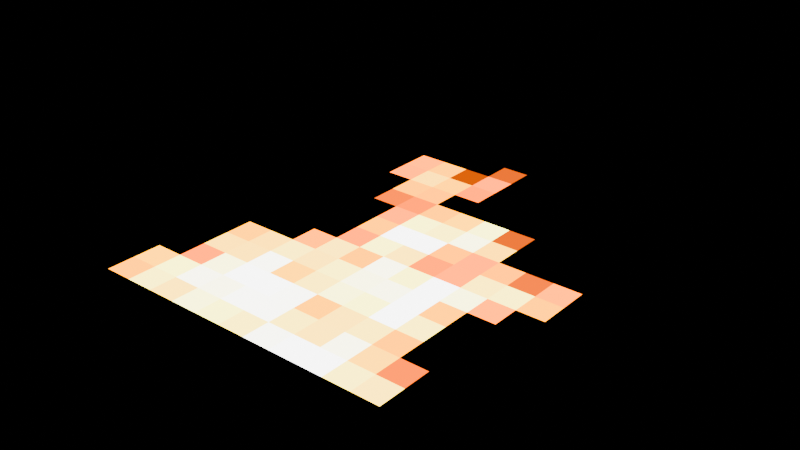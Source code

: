 # Source: mc-fire.blend  (saved by Blender 4.0.36; exported with 4.5.12 LTS)
import bpy
from mathutils import Matrix  # noqa: F401  (used for matrix-valued properties, if any)

bpy.ops.wm.read_factory_settings(use_empty=True)
scene = bpy.context.scene
scene.name = 'Scene'

# ---- collections
col_collection = bpy.data.collections.new('Collection'); scene.collection.children.link(col_collection)

# ---- materials (node trees are filled in below, after node groups)
mat_material_001 = bpy.data.materials.new('Material.001')

# ---- material node trees
mat_material_001.use_nodes = True; mat_material_001.node_tree.nodes.clear()
_N = mat_material_001.node_tree.nodes; _L = mat_material_001.node_tree.links
n0 = _N.new('ShaderNodeMapping'); n0.name = 'Mapping.001'; n0.location = (352, 591)
n0.inputs[2].default_value = (0.0, 0.0, 0.5236)
n1 = _N.new('ShaderNodeSeparateXYZ'); n1.name = 'Separate XYZ'; n1.location = (611, 801)
n2 = _N.new('ShaderNodeMapping'); n2.name = 'Mapping.002'; n2.location = (355, 956)
n2.inputs[1].default_value = (0.88, 0.0, 0.0)
n2.inputs[2].default_value = (0.0, 0.0, 2.618)
n3 = _N.new('ShaderNodeSeparateXYZ'); n3.name = 'Separate XYZ.001'; n3.location = (573, 631)
n4 = _N.new('ShaderNodeMix'); n4.name = 'Mix'; n4.location = (987, 692)
n4.data_type = 'RGBA'
n4.blend_type = 'MULTIPLY'
n4.inputs[0].default_value = 1.0
n5 = _N.new('ShaderNodeValToRGB'); n5.name = 'Color Ramp.001'; n5.location = (1270, 570)
while len(n5.color_ramp.elements) > 1: n5.color_ramp.elements.remove(n5.color_ramp.elements[-1])
n5.color_ramp.elements[0].position = 0.0; n5.color_ramp.elements[0].color = (0.0, 0.0, 0.0, 1.0)
_e = n5.color_ramp.elements.new(0.1273); _e.color = (1.0, 1.0, 1.0, 1.0)
n6 = _N.new('ShaderNodeMix'); n6.name = 'Mix.001'; n6.location = (1591, 540)
n6.data_type = 'RGBA'
n6.blend_type = 'MULTIPLY'
n6.inputs[0].default_value = 1.0
n7 = _N.new('ShaderNodeValToRGB'); n7.name = 'Color Ramp'; n7.location = (1811, 498)
while len(n7.color_ramp.elements) > 1: n7.color_ramp.elements.remove(n7.color_ramp.elements[-1])
n7.color_ramp.elements[0].position = 0.3727; n7.color_ramp.elements[0].color = (0.0, 0.0, 0.0, 1.0)
_e = n7.color_ramp.elements.new(0.5682); _e.color = (1.0, 1.0, 1.0, 1.0)
n8 = _N.new('ShaderNodeOutputMaterial'); n8.name = 'Material Output'; n8.location = (2852, 478)
n9 = _N.new('ShaderNodeMapping'); n9.name = 'Mapping.003'; n9.location = (-769, 455)
n9.inputs[3].default_value = (1.0, 0.37, 1.0)
n10 = _N.new('ShaderNodeMapping'); n10.name = 'Mapping.006'; n10.location = (-66, 544)
n10.inputs[3].default_value = (1.0, 0.9, 1.0)
n11 = _N.new('ShaderNodeSeparateXYZ'); n11.name = 'Separate XYZ.002'; n11.location = (-2096, -155)
n12 = _N.new('ShaderNodeMapping'); n12.name = 'Mapping.004'; n12.location = (-2326, 17)
n12.inputs[1].default_value = (0.0, -37.27, 0.0)
n12.inputs[3].default_value = (10.0, 10.0, 10.0)
n13 = _N.new('ShaderNodeCombineXYZ'); n13.name = 'Combine XYZ.001'; n13.location = (-312, 392)
n14 = _N.new('ShaderNodeCombineXYZ'); n14.name = 'Combine XYZ'; n14.location = (-1234, 257)
n15 = _N.new('ShaderNodeTexNoise'); n15.name = 'Noise Texture.001'; n15.location = (-2100, 174)
n15.noise_dimensions = '4D'
n15.inputs[1].default_value = 0.6833
n15.inputs[2].default_value = 15.0
n15.inputs[5].default_value = 2.4
n16 = _N.new('ShaderNodeMapRange'); n16.name = 'Map Range'; n16.location = (-1875, 191)
n16.inputs[3].default_value = -1.0
n17 = _N.new('ShaderNodeMath'); n17.name = 'Math'; n17.location = (-1570, 207)
n17.operation = 'MULTIPLY'
n17.inputs[1].default_value = 0.05
n18 = _N.new('ShaderNodeMath'); n18.name = 'Math.002'; n18.location = (-1686, -200)
n18.operation = 'SINE'
n19 = _N.new('ShaderNodeMath'); n19.name = 'Math.004'; n19.location = (-1461, -122)
n19.operation = 'MULTIPLY'
n20 = _N.new('ShaderNodeMixShader'); n20.name = 'Mix Shader'; n20.location = (2671, 443)
n21 = _N.new('ShaderNodeSeparateXYZ'); n21.name = 'Separate XYZ.003'; n21.location = (-2899, -107)
n22 = _N.new('ShaderNodeValToRGB'); n22.name = 'Color Ramp.003'; n22.location = (-2702, -103)
while len(n22.color_ramp.elements) > 1: n22.color_ramp.elements.remove(n22.color_ramp.elements[-1])
n22.color_ramp.elements[0].position = 0.0; n22.color_ramp.elements[0].color = (0.0, 0.0, 0.0, 1.0)
_e = n22.color_ramp.elements.new(0.3864); _e.color = (1.0, 1.0, 1.0, 1.0)
n23 = _N.new('ShaderNodeMath'); n23.name = 'Math.003'; n23.location = (-1145, 56)
n23.operation = 'MULTIPLY'
n23.inputs[1].default_value = 0.12
n24 = _N.new('ShaderNodeTexCoord'); n24.name = 'Texture Coordinate'; n24.location = (-3683, 120)
n25 = _N.new('ShaderNodeVectorMath'); n25.name = 'Vector Math'; n25.location = (-3452, 88)
n25.operation = 'SNAP'
n25.inputs[1].default_value = (0.0625, 0.0625, 0.0625)
n26 = _N.new('ShaderNodeBsdfTransparent'); n26.name = 'Transparent BSDF'; n26.location = (2287, 396)
n27 = _N.new('ShaderNodeValToRGB'); n27.name = 'Color Ramp.002'; n27.location = (2127, 295)
while len(n27.color_ramp.elements) > 1: n27.color_ramp.elements.remove(n27.color_ramp.elements[-1])
n27.color_ramp.elements[0].position = 0.0; n27.color_ramp.elements[0].color = (0.0, 0.0, 0.0, 1.0)
_e = n27.color_ramp.elements.new(0.2341); _e.color = (1.0, 0.1451, 0.0, 1.0)
_e = n27.color_ramp.elements.new(0.5045); _e.color = (1.0, 0.4056, 0.0, 1.0)
_e = n27.color_ramp.elements.new(0.8034); _e.color = (1.0, 0.9461, 0.2355, 1.0)
_e = n27.color_ramp.elements.new(1.0); _e.color = (1.0, 1.0, 1.0, 1.0)
n28 = _N.new('ShaderNodeEmission'); n28.name = 'Emission'; n28.location = (2463, 282)
n28.inputs[1].default_value = 4.0
n29 = _N.new('ShaderNodeMath'); n29.name = 'Math.001'; n29.location = (2128, 570)
n29.operation = 'GREATER_THAN'
n29.inputs[1].default_value = 0.04
n30 = _N.new('ShaderNodeTexNoise'); n30.name = 'Noise Texture'; n30.location = (1007, 337)
n30.noise_dimensions = '4D'
n30.inputs[1].default_value = 1.171
n30.inputs[3].default_value = 15.0
n30.inputs[4].default_value = 0.5333
n31 = _N.new('ShaderNodeMapping'); n31.name = 'Mapping'; n31.location = (649, 251)
n31.inputs[1].default_value = (0.0, -1.025, 0.0)
n32 = _N.new('ShaderNodeMath'); n32.name = 'Math.005'; n32.location = (0, 0)
n32.hide = True
n32.operation = 'GREATER_THAN'
_L.new(n31.outputs[0], n30.inputs[0])
_L.new(n4.outputs[2], n5.inputs[0])
_L.new(n10.outputs[0], n0.inputs[0])
_L.new(n1.outputs[0], n4.inputs[7])
_L.new(n2.outputs[0], n1.inputs[0])
_L.new(n0.outputs[0], n3.inputs[0])
_L.new(n5.outputs[0], n6.inputs[6])
_L.new(n30.outputs[0], n6.inputs[7])
_L.new(n3.outputs[0], n4.inputs[6])
_L.new(n6.outputs[2], n7.inputs[0])
_L.new(n25.outputs[0], n9.inputs[0])
_L.new(n17.outputs[0], n14.inputs[0])
_L.new(n14.outputs[0], n9.inputs[1])
_L.new(n15.outputs[0], n16.inputs[0])
_L.new(n16.outputs[0], n17.inputs[0])
_L.new(n25.outputs[0], n31.inputs[0])
_L.new(n25.outputs[0], n15.inputs[0])
_L.new(n27.outputs[0], n28.inputs[0])
_L.new(n7.outputs[0], n29.inputs[0])
_L.new(n28.outputs[0], n20.inputs[2])
_L.new(n26.outputs[0], n20.inputs[1])
_L.new(n7.outputs[0], n27.inputs[0])
_L.new(n12.outputs[0], n11.inputs[0])
_L.new(n11.outputs[1], n18.inputs[0])
_L.new(n9.outputs[0], n10.inputs[0])
_L.new(n10.outputs[0], n2.inputs[0])
_L.new(n23.outputs[0], n13.inputs[0])
_L.new(n13.outputs[0], n10.inputs[1])
_L.new(n25.outputs[0], n12.inputs[0])
_L.new(n24.outputs[2], n25.inputs[0])
_L.new(n25.outputs[0], n21.inputs[0])
_L.new(n19.outputs[0], n23.inputs[0])
_L.new(n18.outputs[0], n19.inputs[0])
_L.new(n22.outputs[0], n19.inputs[1])
_L.new(n20.outputs[0], n8.inputs[0])
_L.new(n21.outputs[1], n22.inputs[0])
_L.new(n29.outputs[0], n32.inputs[0])
_L.new(n32.outputs[0], n20.inputs[0])
n8.is_active_output = True

# ---- world
world_world = bpy.data.worlds.new('World'); scene.world = world_world
world_world.use_nodes = True; world_world.node_tree.nodes.clear()
_N = world_world.node_tree.nodes; _L = world_world.node_tree.links
n0 = _N.new('ShaderNodeOutputWorld'); n0.name = 'World Output'; n0.location = (300, 300)
n1 = _N.new('ShaderNodeBackground'); n1.name = 'Background'; n1.location = (10, 300)
n1.inputs[0].default_value = (0.0, 0.0, 0.0, 1.0)
_L.new(n1.outputs[0], n0.inputs[0])
n0.is_active_output = True
world_world.color = (0.05088, 0.05088, 0.05088)
world_world.use_sun_shadow = False
world_world.sun_shadow_jitter_overblur = 0.0

# ---- meshes
me_plane_004 = bpy.data.meshes.new('Plane.004')
me_plane_004.from_pydata([(-1.0, -1.0, 0.0), (1.0, -1.0, 0.0), (-1.0, 1.0, 0.0), (1.0, 1.0, 0.0)], [], [(0, 1, 3, 2)])
_uv = me_plane_004.uv_layers.new(name='UVMap')
_uv.uv.foreach_set('vector', [0.0, 0.0, 1.0, 0.0, 1.0, 1.0, 0.0, 1.0])
me_plane_004.materials.append(mat_material_001)
me_plane_004.update()

# ---- objects
ob_plane_003 = bpy.data.objects.new('Plane.003', me_plane_004)

# ---- transforms, parenting, visibility, modifiers, constraints
ob_plane_003.location = (0.0, -0.5, 0.0)

# ---- collection membership
col_collection.objects.link(ob_plane_003)

# ---- scene / render settings (as saved in the file)
scene.frame_start = 1; scene.frame_end = 250; scene.frame_set(41)
scene.render.engine = 'BLENDER_EEVEE_NEXT'
scene.cycles.sampling_pattern = 'TABULATED_SOBOL'
scene.eevee.use_raytracing = True
scene.view_settings.look = 'AgX - Medium High Contrast'
bpy.context.view_layer.update()

# ---- added for rendering (the .blend has no active camera): camera
cam_auto = bpy.data.cameras.new('AutoCamera')
cam_auto.lens = 50.0
cam_auto.sensor_width = 36.0
cam_auto.clip_end = 1000.0
ob_auto_camera = bpy.data.objects.new('AutoCamera', cam_auto)
scene.collection.objects.link(ob_auto_camera)
ob_auto_camera.location = (2.61693, -3.64032, 2.09354)
ob_auto_camera.rotation_euler = (1.09748, -7.21219e-08, 0.694738)
scene.camera = ob_auto_camera
bpy.context.view_layer.update()
